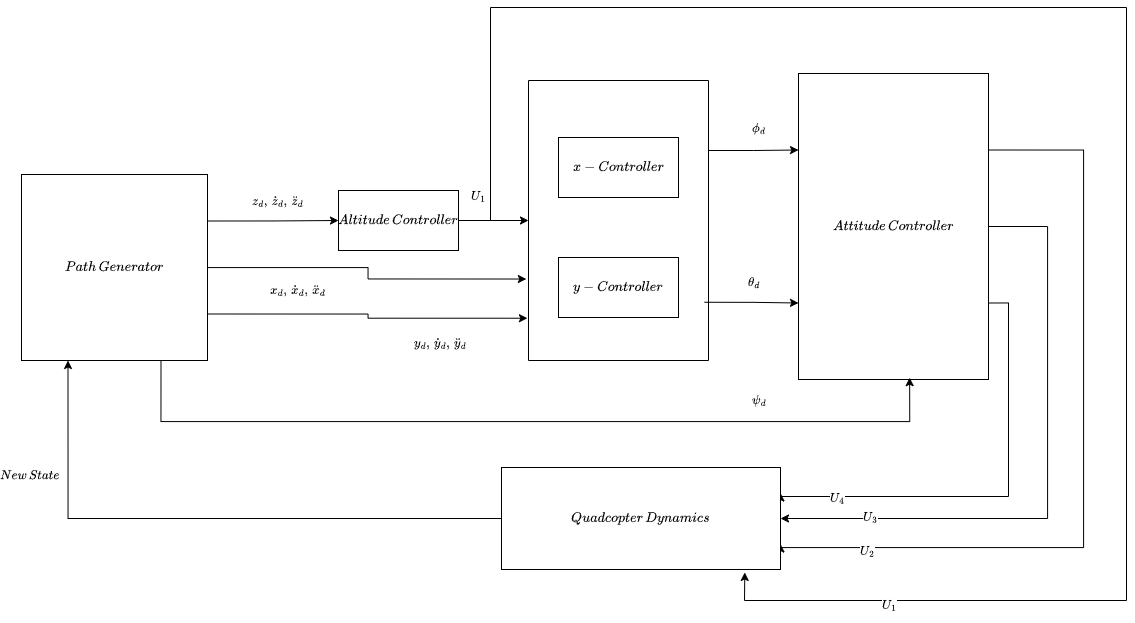

The diagram above was exported from draw.io. Its source (the exported page's mxGraphModel, read from the mxfile embedded in the PNG):
<mxGraphModel dx="2438" dy="798" grid="1" gridSize="1" guides="1" tooltips="1" connect="1" arrows="1" fold="1" page="1" pageScale="1" pageWidth="850" pageHeight="1100" math="1" shadow="0">
  <root>
    <mxCell id="0" />
    <mxCell id="1" parent="0" />
    <mxCell id="woQxb-tAau2u_IYQFyv_-33" style="edgeStyle=orthogonalEdgeStyle;rounded=0;orthogonalLoop=1;jettySize=auto;html=1;exitX=1;exitY=0.5;exitDx=0;exitDy=0;entryX=0;entryY=0.5;entryDx=0;entryDy=0;" edge="1" parent="1" source="woQxb-tAau2u_IYQFyv_-1" target="woQxb-tAau2u_IYQFyv_-27">
      <mxGeometry relative="1" as="geometry" />
    </mxCell>
    <mxCell id="woQxb-tAau2u_IYQFyv_-44" value="$$U_1$$" style="edgeLabel;html=1;align=center;verticalAlign=middle;resizable=0;points=[];" vertex="1" connectable="0" parent="woQxb-tAau2u_IYQFyv_-33">
      <mxGeometry x="-0.4877" y="1" relative="1" as="geometry">
        <mxPoint x="1" y="-24" as="offset" />
      </mxGeometry>
    </mxCell>
    <mxCell id="woQxb-tAau2u_IYQFyv_-1" value="$$Altitude\, Controller$$" style="whiteSpace=wrap;html=1;" vertex="1" parent="1">
      <mxGeometry x="270" y="200" width="120" height="60" as="geometry" />
    </mxCell>
    <mxCell id="woQxb-tAau2u_IYQFyv_-24" style="edgeStyle=orthogonalEdgeStyle;rounded=0;orthogonalLoop=1;jettySize=auto;html=1;exitX=1;exitY=0.25;exitDx=0;exitDy=0;entryX=0;entryY=0.25;entryDx=0;entryDy=0;" edge="1" parent="1" source="woQxb-tAau2u_IYQFyv_-27" target="woQxb-tAau2u_IYQFyv_-23">
      <mxGeometry relative="1" as="geometry" />
    </mxCell>
    <mxCell id="woQxb-tAau2u_IYQFyv_-34" value="$$\phi_d$$" style="edgeLabel;html=1;align=center;verticalAlign=middle;resizable=0;points=[];" vertex="1" connectable="0" parent="woQxb-tAau2u_IYQFyv_-24">
      <mxGeometry x="-0.0055" y="-1" relative="1" as="geometry">
        <mxPoint x="3" y="-23" as="offset" />
      </mxGeometry>
    </mxCell>
    <mxCell id="woQxb-tAau2u_IYQFyv_-25" style="edgeStyle=orthogonalEdgeStyle;rounded=0;orthogonalLoop=1;jettySize=auto;html=1;entryX=0;entryY=0.75;entryDx=0;entryDy=0;exitX=0.978;exitY=0.792;exitDx=0;exitDy=0;exitPerimeter=0;" edge="1" parent="1" source="woQxb-tAau2u_IYQFyv_-27" target="woQxb-tAau2u_IYQFyv_-23">
      <mxGeometry relative="1" as="geometry">
        <mxPoint x="650" y="310" as="sourcePoint" />
      </mxGeometry>
    </mxCell>
    <mxCell id="woQxb-tAau2u_IYQFyv_-36" value="$$\theta_d$$" style="edgeLabel;html=1;align=center;verticalAlign=middle;resizable=0;points=[];" vertex="1" connectable="0" parent="woQxb-tAau2u_IYQFyv_-25">
      <mxGeometry x="0.0577" relative="1" as="geometry">
        <mxPoint x="-2" y="-21" as="offset" />
      </mxGeometry>
    </mxCell>
    <mxCell id="woQxb-tAau2u_IYQFyv_-16" value="" style="edgeStyle=orthogonalEdgeStyle;rounded=0;orthogonalLoop=1;jettySize=auto;html=1;exitX=1;exitY=0.25;exitDx=0;exitDy=0;" edge="1" parent="1" source="woQxb-tAau2u_IYQFyv_-15" target="woQxb-tAau2u_IYQFyv_-1">
      <mxGeometry relative="1" as="geometry">
        <mxPoint x="166" y="314" as="sourcePoint" />
      </mxGeometry>
    </mxCell>
    <mxCell id="woQxb-tAau2u_IYQFyv_-17" value="$$z_d,\, \dot{z}_d,\, \ddot{z}_d$$" style="edgeLabel;html=1;align=center;verticalAlign=middle;resizable=0;points=[];" vertex="1" connectable="0" parent="woQxb-tAau2u_IYQFyv_-16">
      <mxGeometry x="0.2667" y="2" relative="1" as="geometry">
        <mxPoint x="-13" y="-18" as="offset" />
      </mxGeometry>
    </mxCell>
    <mxCell id="woQxb-tAau2u_IYQFyv_-18" style="edgeStyle=orthogonalEdgeStyle;rounded=0;orthogonalLoop=1;jettySize=auto;html=1;entryX=-0.006;entryY=0.849;entryDx=0;entryDy=0;entryPerimeter=0;exitX=1;exitY=0.75;exitDx=0;exitDy=0;" edge="1" parent="1" source="woQxb-tAau2u_IYQFyv_-15" target="woQxb-tAau2u_IYQFyv_-27">
      <mxGeometry relative="1" as="geometry">
        <mxPoint x="169" y="356" as="sourcePoint" />
      </mxGeometry>
    </mxCell>
    <mxCell id="woQxb-tAau2u_IYQFyv_-21" value="$$y_d,\, \dot{y}_d,\, \ddot{y}_d$$" style="edgeLabel;html=1;align=center;verticalAlign=middle;resizable=0;points=[];" vertex="1" connectable="0" parent="woQxb-tAau2u_IYQFyv_-18">
      <mxGeometry x="0.4856" y="2" relative="1" as="geometry">
        <mxPoint x="-4" y="27" as="offset" />
      </mxGeometry>
    </mxCell>
    <mxCell id="woQxb-tAau2u_IYQFyv_-19" style="edgeStyle=orthogonalEdgeStyle;rounded=0;orthogonalLoop=1;jettySize=auto;html=1;entryX=-0.012;entryY=0.709;entryDx=0;entryDy=0;entryPerimeter=0;" edge="1" parent="1" source="woQxb-tAau2u_IYQFyv_-15" target="woQxb-tAau2u_IYQFyv_-27">
      <mxGeometry relative="1" as="geometry">
        <mxPoint x="171" y="269" as="sourcePoint" />
        <mxPoint x="451" y="160" as="targetPoint" />
      </mxGeometry>
    </mxCell>
    <mxCell id="woQxb-tAau2u_IYQFyv_-20" value="$$x_d,\, \dot{x}_d,\, \ddot{x}_d$$" style="edgeLabel;html=1;align=center;verticalAlign=middle;resizable=0;points=[];" vertex="1" connectable="0" parent="woQxb-tAau2u_IYQFyv_-19">
      <mxGeometry x="0.5303" y="-1" relative="1" as="geometry">
        <mxPoint x="-152" y="10" as="offset" />
      </mxGeometry>
    </mxCell>
    <mxCell id="woQxb-tAau2u_IYQFyv_-15" value="$$Path\, Generator$$" style="whiteSpace=wrap;html=1;aspect=fixed;" vertex="1" parent="1">
      <mxGeometry x="-47" y="184" width="186" height="186" as="geometry" />
    </mxCell>
    <mxCell id="woQxb-tAau2u_IYQFyv_-39" style="edgeStyle=orthogonalEdgeStyle;rounded=0;orthogonalLoop=1;jettySize=auto;html=1;exitX=1;exitY=0.5;exitDx=0;exitDy=0;entryX=1;entryY=0.5;entryDx=0;entryDy=0;" edge="1" parent="1" source="woQxb-tAau2u_IYQFyv_-23" target="woQxb-tAau2u_IYQFyv_-47">
      <mxGeometry relative="1" as="geometry">
        <mxPoint x="1031" y="466" as="targetPoint" />
        <Array as="points">
          <mxPoint x="979" y="236" />
          <mxPoint x="979" y="528" />
        </Array>
      </mxGeometry>
    </mxCell>
    <mxCell id="woQxb-tAau2u_IYQFyv_-50" value="$$U_3$$" style="edgeLabel;html=1;align=center;verticalAlign=middle;resizable=0;points=[];" vertex="1" connectable="0" parent="woQxb-tAau2u_IYQFyv_-39">
      <mxGeometry x="0.7136" y="-2" relative="1" as="geometry">
        <mxPoint as="offset" />
      </mxGeometry>
    </mxCell>
    <mxCell id="woQxb-tAau2u_IYQFyv_-40" style="edgeStyle=orthogonalEdgeStyle;rounded=0;orthogonalLoop=1;jettySize=auto;html=1;exitX=1;exitY=0.75;exitDx=0;exitDy=0;entryX=1;entryY=0.25;entryDx=0;entryDy=0;" edge="1" parent="1" source="woQxb-tAau2u_IYQFyv_-23" target="woQxb-tAau2u_IYQFyv_-47">
      <mxGeometry relative="1" as="geometry">
        <mxPoint x="976" y="473" as="targetPoint" />
        <Array as="points">
          <mxPoint x="940" y="313" />
          <mxPoint x="940" y="506" />
          <mxPoint x="712" y="506" />
        </Array>
      </mxGeometry>
    </mxCell>
    <mxCell id="woQxb-tAau2u_IYQFyv_-51" value="$$U_4$$" style="edgeLabel;html=1;align=center;verticalAlign=middle;resizable=0;points=[];" vertex="1" connectable="0" parent="woQxb-tAau2u_IYQFyv_-40">
      <mxGeometry x="0.7313" y="-3" relative="1" as="geometry">
        <mxPoint x="-1" y="4" as="offset" />
      </mxGeometry>
    </mxCell>
    <mxCell id="woQxb-tAau2u_IYQFyv_-42" style="edgeStyle=orthogonalEdgeStyle;rounded=0;orthogonalLoop=1;jettySize=auto;html=1;exitX=1;exitY=0.25;exitDx=0;exitDy=0;entryX=1;entryY=0.75;entryDx=0;entryDy=0;" edge="1" parent="1" source="woQxb-tAau2u_IYQFyv_-23" target="woQxb-tAau2u_IYQFyv_-47">
      <mxGeometry relative="1" as="geometry">
        <mxPoint x="1079.800048828125" y="467" as="targetPoint" />
        <Array as="points">
          <mxPoint x="1015" y="159" />
          <mxPoint x="1015" y="557" />
          <mxPoint x="712" y="557" />
        </Array>
      </mxGeometry>
    </mxCell>
    <mxCell id="woQxb-tAau2u_IYQFyv_-49" value="$$U_2$$" style="edgeLabel;html=1;align=center;verticalAlign=middle;resizable=0;points=[];" vertex="1" connectable="0" parent="woQxb-tAau2u_IYQFyv_-42">
      <mxGeometry x="0.7762" y="3" relative="1" as="geometry">
        <mxPoint as="offset" />
      </mxGeometry>
    </mxCell>
    <mxCell id="woQxb-tAau2u_IYQFyv_-23" value="$$Attitude\, Controller$$" style="rounded=0;whiteSpace=wrap;html=1;" vertex="1" parent="1">
      <mxGeometry x="730" y="83" width="190" height="306" as="geometry" />
    </mxCell>
    <mxCell id="woQxb-tAau2u_IYQFyv_-27" value="" style="swimlane;startSize=0;" vertex="1" parent="1">
      <mxGeometry x="460" y="90" width="180" height="280" as="geometry" />
    </mxCell>
    <mxCell id="woQxb-tAau2u_IYQFyv_-5" value="$$x- Controller$$" style="rounded=0;whiteSpace=wrap;html=1;" vertex="1" parent="woQxb-tAau2u_IYQFyv_-27">
      <mxGeometry x="30" y="57" width="120" height="60" as="geometry" />
    </mxCell>
    <mxCell id="woQxb-tAau2u_IYQFyv_-6" value="$$y-Controller$$" style="whiteSpace=wrap;html=1;" vertex="1" parent="woQxb-tAau2u_IYQFyv_-27">
      <mxGeometry x="30" y="177" width="120" height="60" as="geometry" />
    </mxCell>
    <mxCell id="woQxb-tAau2u_IYQFyv_-43" value="" style="endArrow=classic;html=1;rounded=0;entryX=0.872;entryY=1.029;entryDx=0;entryDy=0;entryPerimeter=0;" edge="1" parent="1" target="woQxb-tAau2u_IYQFyv_-47">
      <mxGeometry width="50" height="50" relative="1" as="geometry">
        <mxPoint x="422" y="230" as="sourcePoint" />
        <mxPoint x="1143" y="470" as="targetPoint" />
        <Array as="points">
          <mxPoint x="422" y="17" />
          <mxPoint x="1058" y="17" />
          <mxPoint x="1058" y="610" />
          <mxPoint x="676" y="610" />
        </Array>
      </mxGeometry>
    </mxCell>
    <mxCell id="woQxb-tAau2u_IYQFyv_-48" value="$$U_1$$" style="edgeLabel;html=1;align=center;verticalAlign=middle;resizable=0;points=[];" vertex="1" connectable="0" parent="woQxb-tAau2u_IYQFyv_-43">
      <mxGeometry x="0.8149" y="4" relative="1" as="geometry">
        <mxPoint as="offset" />
      </mxGeometry>
    </mxCell>
    <mxCell id="woQxb-tAau2u_IYQFyv_-45" style="edgeStyle=orthogonalEdgeStyle;rounded=0;orthogonalLoop=1;jettySize=auto;html=1;exitX=0.75;exitY=1;exitDx=0;exitDy=0;entryX=0.585;entryY=0.994;entryDx=0;entryDy=0;entryPerimeter=0;" edge="1" parent="1" source="woQxb-tAau2u_IYQFyv_-15" target="woQxb-tAau2u_IYQFyv_-23">
      <mxGeometry relative="1" as="geometry">
        <Array as="points">
          <mxPoint x="92" y="431" />
          <mxPoint x="841" y="431" />
        </Array>
      </mxGeometry>
    </mxCell>
    <mxCell id="woQxb-tAau2u_IYQFyv_-46" value="$$\psi_d$$" style="edgeLabel;html=1;align=center;verticalAlign=middle;resizable=0;points=[];" vertex="1" connectable="0" parent="woQxb-tAau2u_IYQFyv_-45">
      <mxGeometry x="0.5874" y="-2" relative="1" as="geometry">
        <mxPoint x="-18" y="-24" as="offset" />
      </mxGeometry>
    </mxCell>
    <mxCell id="woQxb-tAau2u_IYQFyv_-52" style="edgeStyle=orthogonalEdgeStyle;rounded=0;orthogonalLoop=1;jettySize=auto;html=1;exitX=0;exitY=0.5;exitDx=0;exitDy=0;entryX=0.25;entryY=1;entryDx=0;entryDy=0;" edge="1" parent="1" source="woQxb-tAau2u_IYQFyv_-47" target="woQxb-tAau2u_IYQFyv_-15">
      <mxGeometry relative="1" as="geometry" />
    </mxCell>
    <mxCell id="woQxb-tAau2u_IYQFyv_-53" value="$$New\, State$$" style="edgeLabel;html=1;align=center;verticalAlign=middle;resizable=0;points=[];" vertex="1" connectable="0" parent="woQxb-tAau2u_IYQFyv_-52">
      <mxGeometry x="0.5137" y="4" relative="1" as="geometry">
        <mxPoint x="-35" y="-30" as="offset" />
      </mxGeometry>
    </mxCell>
    <mxCell id="woQxb-tAau2u_IYQFyv_-47" value="$$Quadcopter\, Dynamics$$" style="whiteSpace=wrap;html=1;" vertex="1" parent="1">
      <mxGeometry x="433" y="477" width="279" height="102" as="geometry" />
    </mxCell>
  </root>
</mxGraphModel>